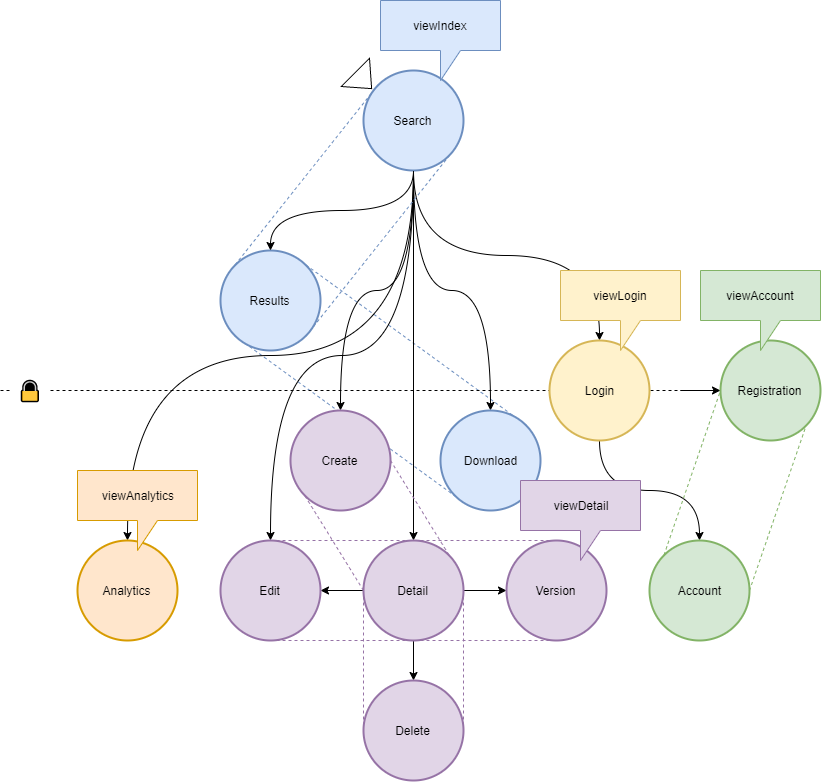

The diagram above was exported from draw.io. Its source (the exported page's mxGraphModel, read from the mxfile embedded in the PNG):
<mxGraphModel dx="1072" dy="912" grid="1" gridSize="10" guides="1" tooltips="1" connect="1" arrows="1" fold="1" page="1" pageScale="1" pageWidth="827" pageHeight="1169" math="0" shadow="0">
  <root>
    <mxCell id="0" />
    <mxCell id="1" parent="0" />
    <mxCell id="m-0hXko9P_L1zDte3dd6-8" value="" style="endArrow=none;dashed=1;html=1;entryX=0.145;entryY=0.855;entryDx=0;entryDy=0;entryPerimeter=0;exitX=0.145;exitY=0.855;exitDx=0;exitDy=0;exitPerimeter=0;fillColor=#dae8fc;strokeColor=#6c8ebf;" edge="1" parent="1" source="2_F4GrZbrEr25JgIu0W_-27" target="2_F4GrZbrEr25JgIu0W_-4">
      <mxGeometry width="50" height="50" relative="1" as="geometry">
        <mxPoint x="315.5" y="345.5" as="sourcePoint" />
        <mxPoint x="458.5" y="165.5" as="targetPoint" />
      </mxGeometry>
    </mxCell>
    <mxCell id="m-0hXko9P_L1zDte3dd6-9" value="" style="endArrow=none;dashed=1;html=1;entryX=0.855;entryY=0.145;entryDx=0;entryDy=0;entryPerimeter=0;exitX=0.855;exitY=0.145;exitDx=0;exitDy=0;exitPerimeter=0;fillColor=#dae8fc;strokeColor=#6c8ebf;" edge="1" parent="1" source="2_F4GrZbrEr25JgIu0W_-27" target="2_F4GrZbrEr25JgIu0W_-4">
      <mxGeometry width="50" height="50" relative="1" as="geometry">
        <mxPoint x="244.5" y="345.5" as="sourcePoint" />
        <mxPoint x="464.5" y="505.5" as="targetPoint" />
      </mxGeometry>
    </mxCell>
    <mxCell id="2_F4GrZbrEr25JgIu0W_-24" value="" style="endArrow=none;dashed=1;html=1;" parent="1" source="2_F4GrZbrEr25JgIu0W_-25" target="2_F4GrZbrEr25JgIu0W_-3" edge="1">
      <mxGeometry width="50" height="50" relative="1" as="geometry">
        <mxPoint y="390" as="sourcePoint" />
        <mxPoint x="820" y="390" as="targetPoint" />
      </mxGeometry>
    </mxCell>
    <mxCell id="2_F4GrZbrEr25JgIu0W_-23" value="" style="endArrow=none;dashed=1;html=1;" parent="1" source="2_F4GrZbrEr25JgIu0W_-3" edge="1">
      <mxGeometry width="50" height="50" relative="1" as="geometry">
        <mxPoint y="390" as="sourcePoint" />
        <mxPoint x="820" y="390" as="targetPoint" />
      </mxGeometry>
    </mxCell>
    <mxCell id="2_F4GrZbrEr25JgIu0W_-10" style="edgeStyle=orthogonalEdgeStyle;rounded=0;orthogonalLoop=1;jettySize=auto;html=1;entryX=0.5;entryY=0;entryDx=0;entryDy=0;entryPerimeter=0;exitX=0.5;exitY=1;exitDx=0;exitDy=0;exitPerimeter=0;curved=1;" parent="1" source="2_F4GrZbrEr25JgIu0W_-1" target="2_F4GrZbrEr25JgIu0W_-2" edge="1">
      <mxGeometry relative="1" as="geometry" />
    </mxCell>
    <mxCell id="2_F4GrZbrEr25JgIu0W_-11" style="edgeStyle=orthogonalEdgeStyle;curved=1;rounded=0;orthogonalLoop=1;jettySize=auto;html=1;entryX=0;entryY=0.5;entryDx=0;entryDy=0;entryPerimeter=0;" parent="1" target="2_F4GrZbrEr25JgIu0W_-3" edge="1">
      <mxGeometry relative="1" as="geometry">
        <mxPoint x="680" y="390" as="sourcePoint" />
      </mxGeometry>
    </mxCell>
    <mxCell id="2_F4GrZbrEr25JgIu0W_-13" style="edgeStyle=orthogonalEdgeStyle;curved=1;rounded=0;orthogonalLoop=1;jettySize=auto;html=1;entryX=0.5;entryY=0;entryDx=0;entryDy=0;entryPerimeter=0;exitX=0.5;exitY=1;exitDx=0;exitDy=0;exitPerimeter=0;" parent="1" source="2_F4GrZbrEr25JgIu0W_-1" target="2_F4GrZbrEr25JgIu0W_-4" edge="1">
      <mxGeometry relative="1" as="geometry" />
    </mxCell>
    <mxCell id="2_F4GrZbrEr25JgIu0W_-14" style="edgeStyle=orthogonalEdgeStyle;curved=1;rounded=0;orthogonalLoop=1;jettySize=auto;html=1;entryX=0.5;entryY=0;entryDx=0;entryDy=0;entryPerimeter=0;" parent="1" source="2_F4GrZbrEr25JgIu0W_-1" target="2_F4GrZbrEr25JgIu0W_-5" edge="1">
      <mxGeometry relative="1" as="geometry" />
    </mxCell>
    <mxCell id="2_F4GrZbrEr25JgIu0W_-15" style="edgeStyle=orthogonalEdgeStyle;curved=1;rounded=0;orthogonalLoop=1;jettySize=auto;html=1;entryX=0.5;entryY=0;entryDx=0;entryDy=0;entryPerimeter=0;exitX=0.5;exitY=1;exitDx=0;exitDy=0;exitPerimeter=0;" parent="1" source="2_F4GrZbrEr25JgIu0W_-1" target="2_F4GrZbrEr25JgIu0W_-7" edge="1">
      <mxGeometry relative="1" as="geometry" />
    </mxCell>
    <mxCell id="2_F4GrZbrEr25JgIu0W_-18" style="edgeStyle=orthogonalEdgeStyle;curved=1;rounded=0;orthogonalLoop=1;jettySize=auto;html=1;entryX=0.5;entryY=0;entryDx=0;entryDy=0;entryPerimeter=0;exitX=0.5;exitY=1;exitDx=0;exitDy=0;exitPerimeter=0;" parent="1" source="2_F4GrZbrEr25JgIu0W_-1" target="2_F4GrZbrEr25JgIu0W_-6" edge="1">
      <mxGeometry relative="1" as="geometry" />
    </mxCell>
    <mxCell id="2_F4GrZbrEr25JgIu0W_-1" value="Search" style="strokeWidth=2;html=1;shape=mxgraph.flowchart.start_2;whiteSpace=wrap;fillColor=#dae8fc;strokeColor=#6c8ebf;" parent="1" vertex="1">
      <mxGeometry x="363" y="70" width="100" height="100" as="geometry" />
    </mxCell>
    <mxCell id="7ZblIyPII1vrA7-mx4wh-2" style="edgeStyle=orthogonalEdgeStyle;rounded=0;orthogonalLoop=1;jettySize=auto;html=1;entryX=0.5;entryY=0;entryDx=0;entryDy=0;entryPerimeter=0;curved=1;exitX=0.5;exitY=1;exitDx=0;exitDy=0;exitPerimeter=0;" parent="1" source="2_F4GrZbrEr25JgIu0W_-1" target="7ZblIyPII1vrA7-mx4wh-1" edge="1">
      <mxGeometry relative="1" as="geometry" />
    </mxCell>
    <mxCell id="m-0hXko9P_L1zDte3dd6-2" style="edgeStyle=orthogonalEdgeStyle;curved=1;rounded=0;orthogonalLoop=1;jettySize=auto;html=1;entryX=0.5;entryY=0;entryDx=0;entryDy=0;entryPerimeter=0;" edge="1" parent="1" source="2_F4GrZbrEr25JgIu0W_-2" target="m-0hXko9P_L1zDte3dd6-1">
      <mxGeometry relative="1" as="geometry" />
    </mxCell>
    <mxCell id="2_F4GrZbrEr25JgIu0W_-2" value="Login" style="strokeWidth=2;html=1;shape=mxgraph.flowchart.start_2;whiteSpace=wrap;fillColor=#fff2cc;strokeColor=#d6b656;" parent="1" vertex="1">
      <mxGeometry x="549" y="340" width="100" height="100" as="geometry" />
    </mxCell>
    <mxCell id="2_F4GrZbrEr25JgIu0W_-4" value="Download" style="strokeWidth=2;html=1;shape=mxgraph.flowchart.start_2;whiteSpace=wrap;fillColor=#dae8fc;strokeColor=#6c8ebf;" parent="1" vertex="1">
      <mxGeometry x="440" y="410" width="100" height="100" as="geometry" />
    </mxCell>
    <mxCell id="2_F4GrZbrEr25JgIu0W_-16" style="edgeStyle=orthogonalEdgeStyle;curved=1;rounded=0;orthogonalLoop=1;jettySize=auto;html=1;entryX=1;entryY=0.5;entryDx=0;entryDy=0;entryPerimeter=0;exitX=0;exitY=0.5;exitDx=0;exitDy=0;exitPerimeter=0;" parent="1" source="2_F4GrZbrEr25JgIu0W_-5" target="2_F4GrZbrEr25JgIu0W_-7" edge="1">
      <mxGeometry relative="1" as="geometry" />
    </mxCell>
    <mxCell id="2_F4GrZbrEr25JgIu0W_-19" style="edgeStyle=orthogonalEdgeStyle;curved=1;rounded=0;orthogonalLoop=1;jettySize=auto;html=1;entryX=0.5;entryY=0;entryDx=0;entryDy=0;entryPerimeter=0;" parent="1" source="2_F4GrZbrEr25JgIu0W_-5" target="2_F4GrZbrEr25JgIu0W_-9" edge="1">
      <mxGeometry relative="1" as="geometry" />
    </mxCell>
    <mxCell id="2_F4GrZbrEr25JgIu0W_-30" style="edgeStyle=orthogonalEdgeStyle;curved=1;rounded=0;orthogonalLoop=1;jettySize=auto;html=1;entryX=0;entryY=0.5;entryDx=0;entryDy=0;entryPerimeter=0;endArrow=classic;endFill=1;" parent="1" source="2_F4GrZbrEr25JgIu0W_-5" target="2_F4GrZbrEr25JgIu0W_-29" edge="1">
      <mxGeometry relative="1" as="geometry" />
    </mxCell>
    <mxCell id="2_F4GrZbrEr25JgIu0W_-5" value="Detail" style="strokeWidth=2;html=1;shape=mxgraph.flowchart.start_2;whiteSpace=wrap;fillColor=#e1d5e7;strokeColor=#9673a6;" parent="1" vertex="1">
      <mxGeometry x="363" y="540" width="100" height="100" as="geometry" />
    </mxCell>
    <mxCell id="2_F4GrZbrEr25JgIu0W_-6" value="Create" style="strokeWidth=2;html=1;shape=mxgraph.flowchart.start_2;whiteSpace=wrap;fillColor=#e1d5e7;strokeColor=#9673a6;" parent="1" vertex="1">
      <mxGeometry x="290" y="410" width="100" height="100" as="geometry" />
    </mxCell>
    <mxCell id="2_F4GrZbrEr25JgIu0W_-7" value="Edit" style="strokeWidth=2;html=1;shape=mxgraph.flowchart.start_2;whiteSpace=wrap;fillColor=#e1d5e7;strokeColor=#9673a6;" parent="1" vertex="1">
      <mxGeometry x="220" y="540" width="100" height="100" as="geometry" />
    </mxCell>
    <mxCell id="2_F4GrZbrEr25JgIu0W_-9" value="Delete" style="strokeWidth=2;html=1;shape=mxgraph.flowchart.start_2;whiteSpace=wrap;fillColor=#e1d5e7;strokeColor=#9673a6;" parent="1" vertex="1">
      <mxGeometry x="363" y="680" width="100" height="100" as="geometry" />
    </mxCell>
    <mxCell id="2_F4GrZbrEr25JgIu0W_-3" value="Registration" style="strokeWidth=2;html=1;shape=mxgraph.flowchart.start_2;whiteSpace=wrap;fillColor=#d5e8d4;strokeColor=#82b366;" parent="1" vertex="1">
      <mxGeometry x="720" y="340" width="100" height="100" as="geometry" />
    </mxCell>
    <mxCell id="2_F4GrZbrEr25JgIu0W_-25" value="🔒" style="text;html=1;strokeColor=none;fillColor=none;align=center;verticalAlign=middle;whiteSpace=wrap;rounded=0;fontSize=20;" parent="1" vertex="1">
      <mxGeometry x="10" y="375" width="40" height="30" as="geometry" />
    </mxCell>
    <mxCell id="2_F4GrZbrEr25JgIu0W_-26" value="" style="endArrow=none;dashed=1;html=1;" parent="1" target="2_F4GrZbrEr25JgIu0W_-25" edge="1">
      <mxGeometry width="50" height="50" relative="1" as="geometry">
        <mxPoint y="390" as="sourcePoint" />
        <mxPoint x="720" y="390" as="targetPoint" />
      </mxGeometry>
    </mxCell>
    <mxCell id="2_F4GrZbrEr25JgIu0W_-27" value="Results" style="strokeWidth=2;html=1;shape=mxgraph.flowchart.start_2;whiteSpace=wrap;fillColor=#dae8fc;strokeColor=#6c8ebf;" parent="1" vertex="1">
      <mxGeometry x="220" y="250" width="100" height="100" as="geometry" />
    </mxCell>
    <mxCell id="2_F4GrZbrEr25JgIu0W_-28" style="edgeStyle=orthogonalEdgeStyle;curved=1;rounded=0;orthogonalLoop=1;jettySize=auto;html=1;entryX=0.5;entryY=0;entryDx=0;entryDy=0;entryPerimeter=0;exitX=0.5;exitY=1;exitDx=0;exitDy=0;exitPerimeter=0;" parent="1" source="2_F4GrZbrEr25JgIu0W_-1" target="2_F4GrZbrEr25JgIu0W_-27" edge="1">
      <mxGeometry relative="1" as="geometry">
        <mxPoint x="423" y="180" as="sourcePoint" />
        <mxPoint x="350" y="420" as="targetPoint" />
      </mxGeometry>
    </mxCell>
    <mxCell id="2_F4GrZbrEr25JgIu0W_-29" value="Version" style="strokeWidth=2;html=1;shape=mxgraph.flowchart.start_2;whiteSpace=wrap;fillColor=#e1d5e7;strokeColor=#9673a6;" parent="1" vertex="1">
      <mxGeometry x="506" y="540" width="100" height="100" as="geometry" />
    </mxCell>
    <mxCell id="7ZblIyPII1vrA7-mx4wh-1" value="Analytics" style="strokeWidth=2;html=1;shape=mxgraph.flowchart.start_2;whiteSpace=wrap;fillColor=#ffe6cc;strokeColor=#d79b00;" parent="1" vertex="1">
      <mxGeometry x="77" y="540" width="100" height="100" as="geometry" />
    </mxCell>
    <mxCell id="m-0hXko9P_L1zDte3dd6-1" value="Account" style="strokeWidth=2;html=1;shape=mxgraph.flowchart.start_2;whiteSpace=wrap;fillColor=#d5e8d4;strokeColor=#82b366;" vertex="1" parent="1">
      <mxGeometry x="649" y="540" width="100" height="100" as="geometry" />
    </mxCell>
    <mxCell id="m-0hXko9P_L1zDte3dd6-4" value="" style="endArrow=none;dashed=1;html=1;entryX=0.145;entryY=0.145;entryDx=0;entryDy=0;entryPerimeter=0;exitX=0.145;exitY=0.145;exitDx=0;exitDy=0;exitPerimeter=0;fillColor=#dae8fc;strokeColor=#6c8ebf;" edge="1" parent="1" source="2_F4GrZbrEr25JgIu0W_-27" target="2_F4GrZbrEr25JgIu0W_-1">
      <mxGeometry width="50" height="50" relative="1" as="geometry">
        <mxPoint x="280" y="180" as="sourcePoint" />
        <mxPoint x="330" y="130" as="targetPoint" />
      </mxGeometry>
    </mxCell>
    <mxCell id="m-0hXko9P_L1zDte3dd6-5" value="" style="endArrow=none;dashed=1;html=1;entryX=0.855;entryY=0.855;entryDx=0;entryDy=0;entryPerimeter=0;exitX=0.855;exitY=0.855;exitDx=0;exitDy=0;exitPerimeter=0;fillColor=#dae8fc;strokeColor=#6c8ebf;" edge="1" parent="1" source="2_F4GrZbrEr25JgIu0W_-27" target="2_F4GrZbrEr25JgIu0W_-1">
      <mxGeometry width="50" height="50" relative="1" as="geometry">
        <mxPoint x="244.5" y="274.5" as="sourcePoint" />
        <mxPoint x="387.5" y="94.5" as="targetPoint" />
      </mxGeometry>
    </mxCell>
    <mxCell id="m-0hXko9P_L1zDte3dd6-6" value="" style="endArrow=none;dashed=1;html=1;entryX=0;entryY=0.5;entryDx=0;entryDy=0;entryPerimeter=0;exitX=0.145;exitY=0.145;exitDx=0;exitDy=0;exitPerimeter=0;fillColor=#d5e8d4;strokeColor=#82b366;" edge="1" parent="1" source="m-0hXko9P_L1zDte3dd6-1" target="2_F4GrZbrEr25JgIu0W_-3">
      <mxGeometry width="50" height="50" relative="1" as="geometry">
        <mxPoint x="254.5" y="284.5" as="sourcePoint" />
        <mxPoint x="397.5" y="104.5" as="targetPoint" />
      </mxGeometry>
    </mxCell>
    <mxCell id="m-0hXko9P_L1zDte3dd6-7" value="" style="endArrow=none;dashed=1;html=1;entryX=0.855;entryY=0.855;entryDx=0;entryDy=0;entryPerimeter=0;exitX=1;exitY=0.5;exitDx=0;exitDy=0;exitPerimeter=0;fillColor=#d5e8d4;strokeColor=#82b366;" edge="1" parent="1" source="m-0hXko9P_L1zDte3dd6-1" target="2_F4GrZbrEr25JgIu0W_-3">
      <mxGeometry width="50" height="50" relative="1" as="geometry">
        <mxPoint x="673.5" y="564.5" as="sourcePoint" />
        <mxPoint x="730" y="400" as="targetPoint" />
      </mxGeometry>
    </mxCell>
    <mxCell id="m-0hXko9P_L1zDte3dd6-10" value="" style="endArrow=none;dashed=1;html=1;entryX=0.5;entryY=0;entryDx=0;entryDy=0;entryPerimeter=0;exitX=0.5;exitY=0;exitDx=0;exitDy=0;exitPerimeter=0;fillColor=#e1d5e7;strokeColor=#9673a6;" edge="1" parent="1" source="2_F4GrZbrEr25JgIu0W_-7" target="2_F4GrZbrEr25JgIu0W_-29">
      <mxGeometry width="50" height="50" relative="1" as="geometry">
        <mxPoint x="315.5" y="274.5" as="sourcePoint" />
        <mxPoint x="535.5" y="434.5" as="targetPoint" />
      </mxGeometry>
    </mxCell>
    <mxCell id="m-0hXko9P_L1zDte3dd6-11" value="" style="endArrow=none;dashed=1;html=1;entryX=0.5;entryY=1;entryDx=0;entryDy=0;entryPerimeter=0;exitX=0.5;exitY=1;exitDx=0;exitDy=0;exitPerimeter=0;fillColor=#e1d5e7;strokeColor=#9673a6;" edge="1" parent="1" source="2_F4GrZbrEr25JgIu0W_-7" target="2_F4GrZbrEr25JgIu0W_-29">
      <mxGeometry width="50" height="50" relative="1" as="geometry">
        <mxPoint x="280" y="550" as="sourcePoint" />
        <mxPoint x="566" y="550" as="targetPoint" />
      </mxGeometry>
    </mxCell>
    <mxCell id="m-0hXko9P_L1zDte3dd6-12" value="" style="endArrow=none;dashed=1;html=1;entryX=0;entryY=0.5;entryDx=0;entryDy=0;entryPerimeter=0;exitX=0.145;exitY=0.855;exitDx=0;exitDy=0;exitPerimeter=0;fillColor=#e1d5e7;strokeColor=#9673a6;" edge="1" parent="1" source="2_F4GrZbrEr25JgIu0W_-6" target="2_F4GrZbrEr25JgIu0W_-5">
      <mxGeometry width="50" height="50" relative="1" as="geometry">
        <mxPoint x="244.5" y="345.5" as="sourcePoint" />
        <mxPoint x="464.5" y="505.5" as="targetPoint" />
      </mxGeometry>
    </mxCell>
    <mxCell id="m-0hXko9P_L1zDte3dd6-13" value="" style="endArrow=none;dashed=1;html=1;entryX=0.855;entryY=0.145;entryDx=0;entryDy=0;entryPerimeter=0;exitX=1;exitY=0.5;exitDx=0;exitDy=0;exitPerimeter=0;fillColor=#e1d5e7;strokeColor=#9673a6;" edge="1" parent="1" source="2_F4GrZbrEr25JgIu0W_-6" target="2_F4GrZbrEr25JgIu0W_-5">
      <mxGeometry width="50" height="50" relative="1" as="geometry">
        <mxPoint x="314.5" y="505.5" as="sourcePoint" />
        <mxPoint x="373" y="600" as="targetPoint" />
      </mxGeometry>
    </mxCell>
    <mxCell id="m-0hXko9P_L1zDte3dd6-14" value="" style="endArrow=none;dashed=1;html=1;entryX=0;entryY=0.5;entryDx=0;entryDy=0;entryPerimeter=0;exitX=0;exitY=0.5;exitDx=0;exitDy=0;exitPerimeter=0;fillColor=#e1d5e7;strokeColor=#9673a6;" edge="1" parent="1" source="2_F4GrZbrEr25JgIu0W_-5" target="2_F4GrZbrEr25JgIu0W_-9">
      <mxGeometry width="50" height="50" relative="1" as="geometry">
        <mxPoint x="314.5" y="505.5" as="sourcePoint" />
        <mxPoint x="373" y="600" as="targetPoint" />
      </mxGeometry>
    </mxCell>
    <mxCell id="m-0hXko9P_L1zDte3dd6-15" value="" style="endArrow=none;dashed=1;html=1;exitX=1;exitY=0.5;exitDx=0;exitDy=0;exitPerimeter=0;entryX=1;entryY=0.5;entryDx=0;entryDy=0;entryPerimeter=0;fillColor=#e1d5e7;strokeColor=#9673a6;" edge="1" parent="1" source="2_F4GrZbrEr25JgIu0W_-5" target="2_F4GrZbrEr25JgIu0W_-9">
      <mxGeometry width="50" height="50" relative="1" as="geometry">
        <mxPoint x="373" y="600" as="sourcePoint" />
        <mxPoint x="610" y="737" as="targetPoint" />
      </mxGeometry>
    </mxCell>
    <mxCell id="m-0hXko9P_L1zDte3dd6-16" value="" style="triangle;whiteSpace=wrap;html=1;rotation=45;" vertex="1" parent="1">
      <mxGeometry x="351.5" y="60" width="23" height="40" as="geometry" />
    </mxCell>
    <mxCell id="m-0hXko9P_L1zDte3dd6-17" value="viewAccount" style="shape=callout;whiteSpace=wrap;html=1;perimeter=calloutPerimeter;fillColor=#d5e8d4;strokeColor=#82b366;" vertex="1" parent="1">
      <mxGeometry x="700" y="270" width="120" height="80" as="geometry" />
    </mxCell>
    <mxCell id="m-0hXko9P_L1zDte3dd6-18" value="viewLogin" style="shape=callout;whiteSpace=wrap;html=1;perimeter=calloutPerimeter;fillColor=#fff2cc;strokeColor=#d6b656;" vertex="1" parent="1">
      <mxGeometry x="560" y="270" width="120" height="80" as="geometry" />
    </mxCell>
    <mxCell id="m-0hXko9P_L1zDte3dd6-20" value="viewAnalytics" style="shape=callout;whiteSpace=wrap;html=1;perimeter=calloutPerimeter;fillColor=#ffe6cc;strokeColor=#d79b00;" vertex="1" parent="1">
      <mxGeometry x="77" y="470" width="120" height="80" as="geometry" />
    </mxCell>
    <mxCell id="m-0hXko9P_L1zDte3dd6-21" value="viewIndex" style="shape=callout;whiteSpace=wrap;html=1;perimeter=calloutPerimeter;fillColor=#dae8fc;strokeColor=#6c8ebf;" vertex="1" parent="1">
      <mxGeometry x="380" width="120" height="80" as="geometry" />
    </mxCell>
    <mxCell id="m-0hXko9P_L1zDte3dd6-22" value="viewDetail" style="shape=callout;whiteSpace=wrap;html=1;perimeter=calloutPerimeter;fillColor=#e1d5e7;strokeColor=#9673a6;" vertex="1" parent="1">
      <mxGeometry x="520" y="480" width="120" height="80" as="geometry" />
    </mxCell>
  </root>
</mxGraphModel>